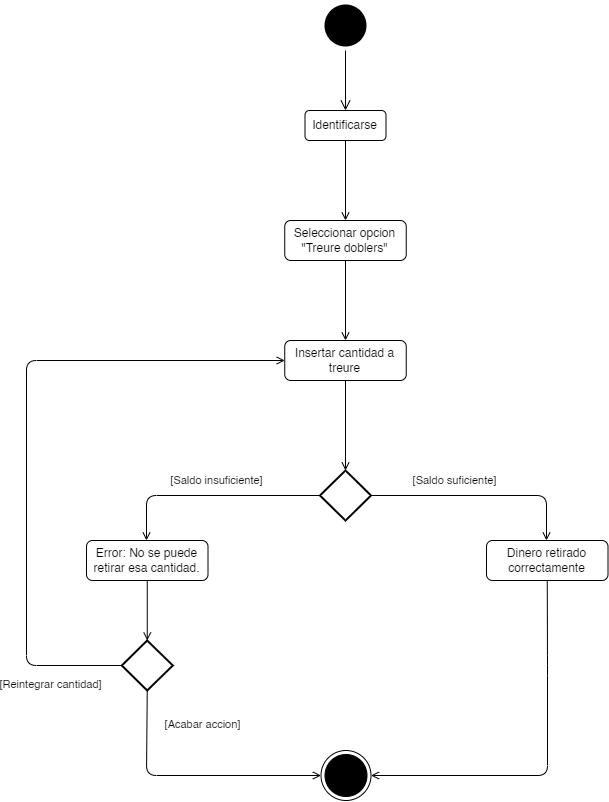

The diagram above was exported from draw.io. Its source (the exported page's mxGraphModel, read from the mxfile embedded in the PNG):
<mxGraphModel dx="542" dy="364" grid="1" gridSize="10" guides="1" tooltips="1" connect="1" arrows="1" fold="1" page="1" pageScale="1" pageWidth="827" pageHeight="1169" math="0" shadow="0">
  <root>
    <mxCell id="0" />
    <mxCell id="1" parent="0" />
    <mxCell id="2" value="" style="ellipse;html=1;shape=startState;fillColor=#000000;strokeColor=none;resizeWidth=1;resizeHeight=1;rotation=0;" vertex="1" parent="1">
      <mxGeometry x="374" y="60" width="50" height="50" as="geometry" />
    </mxCell>
    <mxCell id="3" value="" style="edgeStyle=orthogonalEdgeStyle;html=1;verticalAlign=bottom;endArrow=open;endSize=8;strokeColor=#000000;" edge="1" source="2" parent="1">
      <mxGeometry relative="1" as="geometry">
        <mxPoint x="399" y="170" as="targetPoint" />
      </mxGeometry>
    </mxCell>
    <mxCell id="5" style="edgeStyle=none;html=1;strokeColor=#000000;endArrow=open;endFill=0;" edge="1" parent="1" source="4">
      <mxGeometry relative="1" as="geometry">
        <mxPoint x="399" y="280" as="targetPoint" />
      </mxGeometry>
    </mxCell>
    <mxCell id="4" value="Identificarse" style="rounded=1;whiteSpace=wrap;html=1;strokeColor=#000000;" vertex="1" parent="1">
      <mxGeometry x="358.5" y="170" width="81" height="30" as="geometry" />
    </mxCell>
    <mxCell id="7" style="edgeStyle=none;html=1;strokeColor=#000000;endArrow=open;endFill=0;" edge="1" parent="1" source="6">
      <mxGeometry relative="1" as="geometry">
        <mxPoint x="399" y="400" as="targetPoint" />
      </mxGeometry>
    </mxCell>
    <mxCell id="6" value="Seleccionar opcion &quot;Treure doblers&quot;" style="rounded=1;whiteSpace=wrap;html=1;strokeColor=#000000;" vertex="1" parent="1">
      <mxGeometry x="338.25" y="280" width="121.5" height="40" as="geometry" />
    </mxCell>
    <mxCell id="9" style="edgeStyle=none;html=1;strokeColor=#000000;endArrow=open;endFill=0;" edge="1" parent="1" source="8">
      <mxGeometry relative="1" as="geometry">
        <mxPoint x="399" y="530" as="targetPoint" />
      </mxGeometry>
    </mxCell>
    <mxCell id="8" value="Insertar cantidad a treure" style="rounded=1;whiteSpace=wrap;html=1;strokeColor=#000000;" vertex="1" parent="1">
      <mxGeometry x="338.25" y="400" width="121.5" height="40" as="geometry" />
    </mxCell>
    <mxCell id="12" style="edgeStyle=none;html=1;strokeColor=#000000;endArrow=open;endFill=0;" edge="1" parent="1" source="11">
      <mxGeometry relative="1" as="geometry">
        <mxPoint x="600" y="600" as="targetPoint" />
        <Array as="points">
          <mxPoint x="600" y="555" />
        </Array>
      </mxGeometry>
    </mxCell>
    <mxCell id="13" style="edgeStyle=none;html=1;exitX=0;exitY=0.5;exitDx=0;exitDy=0;exitPerimeter=0;strokeColor=#000000;endArrow=open;endFill=0;" edge="1" parent="1" source="11">
      <mxGeometry relative="1" as="geometry">
        <mxPoint x="200" y="600" as="targetPoint" />
        <Array as="points">
          <mxPoint x="200" y="555" />
        </Array>
      </mxGeometry>
    </mxCell>
    <mxCell id="14" value="[Saldo insuficiente]" style="edgeLabel;html=1;align=center;verticalAlign=middle;resizable=0;points=[];" vertex="1" connectable="0" parent="13">
      <mxGeometry x="-0.0781" y="-2" relative="1" as="geometry">
        <mxPoint x="-3" y="-13" as="offset" />
      </mxGeometry>
    </mxCell>
    <mxCell id="11" value="" style="strokeWidth=2;html=1;shape=mxgraph.flowchart.decision;whiteSpace=wrap;strokeColor=#000000;" vertex="1" parent="1">
      <mxGeometry x="373.5" y="530" width="51" height="50" as="geometry" />
    </mxCell>
    <mxCell id="15" value="[Saldo suficiente]" style="edgeLabel;html=1;align=center;verticalAlign=middle;resizable=0;points=[];" vertex="1" connectable="0" parent="1">
      <mxGeometry x="509.9978186743248" y="539.9992454019969" as="geometry">
        <mxPoint x="-2" as="offset" />
      </mxGeometry>
    </mxCell>
    <mxCell id="23" style="edgeStyle=none;html=1;entryX=0.5;entryY=0;entryDx=0;entryDy=0;entryPerimeter=0;strokeColor=#000000;endArrow=open;endFill=0;" edge="1" parent="1" source="16" target="22">
      <mxGeometry relative="1" as="geometry" />
    </mxCell>
    <mxCell id="16" value="Error: No se puede retirar esa cantidad." style="rounded=1;whiteSpace=wrap;html=1;strokeColor=#000000;" vertex="1" parent="1">
      <mxGeometry x="140" y="600" width="121.5" height="40" as="geometry" />
    </mxCell>
    <mxCell id="20" style="edgeStyle=none;html=1;exitX=0.5;exitY=1;exitDx=0;exitDy=0;entryX=1;entryY=0.5;entryDx=0;entryDy=0;strokeColor=#000000;endArrow=open;endFill=0;" edge="1" parent="1" source="17" target="21">
      <mxGeometry relative="1" as="geometry">
        <mxPoint x="424.4999999999999" y="725" as="targetPoint" />
        <Array as="points">
          <mxPoint x="601" y="725" />
          <mxPoint x="601" y="835" />
        </Array>
      </mxGeometry>
    </mxCell>
    <mxCell id="17" value="Dinero retirado correctamente" style="rounded=1;whiteSpace=wrap;html=1;strokeColor=#000000;" vertex="1" parent="1">
      <mxGeometry x="540" y="600" width="121.5" height="40" as="geometry" />
    </mxCell>
    <mxCell id="21" value="" style="ellipse;html=1;shape=endState;fillColor=#000000;strokeColor=#000000;resizeWidth=1;resizeHeight=1;" vertex="1" parent="1">
      <mxGeometry x="374.5" y="810" width="50" height="50" as="geometry" />
    </mxCell>
    <mxCell id="24" style="edgeStyle=none;html=1;exitX=0;exitY=0.5;exitDx=0;exitDy=0;exitPerimeter=0;entryX=0;entryY=0.5;entryDx=0;entryDy=0;strokeColor=#000000;endArrow=open;endFill=0;" edge="1" parent="1" source="22" target="8">
      <mxGeometry relative="1" as="geometry">
        <Array as="points">
          <mxPoint x="80" y="725" />
          <mxPoint x="80" y="420" />
        </Array>
      </mxGeometry>
    </mxCell>
    <mxCell id="26" style="edgeStyle=none;html=1;exitX=0.5;exitY=1;exitDx=0;exitDy=0;exitPerimeter=0;entryX=0;entryY=0.5;entryDx=0;entryDy=0;strokeColor=#000000;endArrow=open;endFill=0;" edge="1" parent="1" source="22" target="21">
      <mxGeometry relative="1" as="geometry">
        <Array as="points">
          <mxPoint x="200" y="835" />
        </Array>
      </mxGeometry>
    </mxCell>
    <mxCell id="22" value="" style="strokeWidth=2;html=1;shape=mxgraph.flowchart.decision;whiteSpace=wrap;strokeColor=#000000;" vertex="1" parent="1">
      <mxGeometry x="175.25" y="700" width="51" height="50" as="geometry" />
    </mxCell>
    <mxCell id="25" value="[Reintegrar cantidad]" style="edgeLabel;html=1;align=center;verticalAlign=middle;resizable=0;points=[];" vertex="1" connectable="0" parent="1">
      <mxGeometry x="110.00176470588232" y="750" as="geometry">
        <mxPoint x="-6" y="-6" as="offset" />
      </mxGeometry>
    </mxCell>
    <mxCell id="27" value="[Acabar accion]" style="edgeLabel;html=1;align=center;verticalAlign=middle;resizable=0;points=[];" vertex="1" connectable="0" parent="1">
      <mxGeometry x="261.50176470588235" y="790" as="geometry">
        <mxPoint x="-6" y="-6" as="offset" />
      </mxGeometry>
    </mxCell>
  </root>
</mxGraphModel>